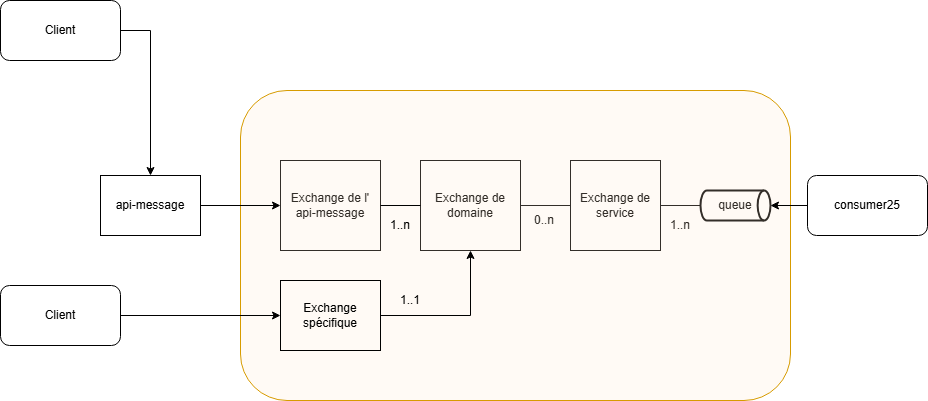

The diagram above was exported from draw.io. Its source (the exported page's mxGraphModel, read from the mxfile embedded in the PNG):
<mxGraphModel dx="1042" dy="539" grid="1" gridSize="10" guides="1" tooltips="1" connect="1" arrows="1" fold="1" page="1" pageScale="1" pageWidth="827" pageHeight="1169" background="none" math="0" shadow="0">
  <root>
    <mxCell id="0" />
    <mxCell id="1" parent="0" />
    <mxCell id="5TFMux1RP8ild-dQgcf5-1" value="Exchange de service" style="rounded=0;whiteSpace=wrap;html=1;" parent="1" vertex="1">
      <mxGeometry x="590" y="260" width="90" height="90" as="geometry" />
    </mxCell>
    <mxCell id="eWDsEHiJVU1BKkFps5_M-1" value="Exchange de domaine" style="rounded=0;whiteSpace=wrap;html=1;" parent="1" vertex="1">
      <mxGeometry x="440" y="260" width="100" height="90" as="geometry" />
    </mxCell>
    <mxCell id="eWDsEHiJVU1BKkFps5_M-3" value="Exchange de l'&lt;div&gt;api-message&lt;/div&gt;" style="rounded=0;whiteSpace=wrap;html=1;" parent="1" vertex="1">
      <mxGeometry x="300" y="260" width="100" height="90" as="geometry" />
    </mxCell>
    <mxCell id="eWDsEHiJVU1BKkFps5_M-6" value="" style="endArrow=none;html=1;rounded=0;entryX=0;entryY=0.5;entryDx=0;entryDy=0;exitX=1;exitY=0.5;exitDx=0;exitDy=0;" parent="1" source="eWDsEHiJVU1BKkFps5_M-1" target="5TFMux1RP8ild-dQgcf5-1" edge="1">
      <mxGeometry width="50" height="50" relative="1" as="geometry">
        <mxPoint x="470" y="430" as="sourcePoint" />
        <mxPoint x="520" y="380" as="targetPoint" />
      </mxGeometry>
    </mxCell>
    <mxCell id="eWDsEHiJVU1BKkFps5_M-8" value="0..n" style="text;html=1;align=center;verticalAlign=middle;whiteSpace=wrap;rounded=0;" parent="1" vertex="1">
      <mxGeometry x="534" y="305" width="60" height="30" as="geometry" />
    </mxCell>
    <mxCell id="eWDsEHiJVU1BKkFps5_M-10" value="queue" style="strokeWidth=2;html=1;shape=mxgraph.flowchart.direct_data;whiteSpace=wrap;" parent="1" vertex="1">
      <mxGeometry x="720" y="290" width="70" height="30" as="geometry" />
    </mxCell>
    <mxCell id="eWDsEHiJVU1BKkFps5_M-11" value="1..n" style="text;html=1;align=center;verticalAlign=middle;whiteSpace=wrap;rounded=0;" parent="1" vertex="1">
      <mxGeometry x="670" y="310" width="60" height="30" as="geometry" />
    </mxCell>
    <mxCell id="eWDsEHiJVU1BKkFps5_M-12" value="" style="endArrow=none;html=1;rounded=0;entryX=0;entryY=0.5;entryDx=0;entryDy=0;entryPerimeter=0;exitX=1;exitY=0.5;exitDx=0;exitDy=0;" parent="1" source="5TFMux1RP8ild-dQgcf5-1" target="eWDsEHiJVU1BKkFps5_M-10" edge="1">
      <mxGeometry width="50" height="50" relative="1" as="geometry">
        <mxPoint x="670" y="305" as="sourcePoint" />
        <mxPoint x="870" y="288.42105263157896" as="targetPoint" />
      </mxGeometry>
    </mxCell>
    <mxCell id="eWDsEHiJVU1BKkFps5_M-14" value="" style="rounded=1;whiteSpace=wrap;html=1;fillColor=#ffe6cc;strokeColor=#d79b00;strokeOpacity=100;fillOpacity=20;" parent="1" vertex="1">
      <mxGeometry x="260" y="190" width="550" height="310" as="geometry" />
    </mxCell>
    <mxCell id="eWDsEHiJVU1BKkFps5_M-21" value="" style="endArrow=none;html=1;rounded=0;exitX=1;exitY=0.5;exitDx=0;exitDy=0;entryX=0;entryY=0.5;entryDx=0;entryDy=0;" parent="1" source="eWDsEHiJVU1BKkFps5_M-3" target="eWDsEHiJVU1BKkFps5_M-1" edge="1">
      <mxGeometry width="50" height="50" relative="1" as="geometry">
        <mxPoint x="390" y="360" as="sourcePoint" />
        <mxPoint x="410" y="310" as="targetPoint" />
      </mxGeometry>
    </mxCell>
    <mxCell id="eWDsEHiJVU1BKkFps5_M-22" value="1..n" style="text;html=1;align=center;verticalAlign=middle;whiteSpace=wrap;rounded=0;" parent="1" vertex="1">
      <mxGeometry x="390" y="310" width="60" height="30" as="geometry" />
    </mxCell>
    <mxCell id="eWDsEHiJVU1BKkFps5_M-35" style="edgeStyle=orthogonalEdgeStyle;rounded=0;orthogonalLoop=1;jettySize=auto;html=1;" parent="1" source="eWDsEHiJVU1BKkFps5_M-23" target="eWDsEHiJVU1BKkFps5_M-1" edge="1">
      <mxGeometry relative="1" as="geometry" />
    </mxCell>
    <mxCell id="eWDsEHiJVU1BKkFps5_M-23" value="Exchange spécifique" style="rounded=0;whiteSpace=wrap;html=1;fillColor=none;" parent="1" vertex="1">
      <mxGeometry x="300" y="380" width="100" height="70" as="geometry" />
    </mxCell>
    <mxCell id="eWDsEHiJVU1BKkFps5_M-24" style="edgeStyle=orthogonalEdgeStyle;rounded=0;orthogonalLoop=1;jettySize=auto;html=1;exitX=0.5;exitY=1;exitDx=0;exitDy=0;" parent="1" source="eWDsEHiJVU1BKkFps5_M-23" target="eWDsEHiJVU1BKkFps5_M-23" edge="1">
      <mxGeometry relative="1" as="geometry" />
    </mxCell>
    <mxCell id="eWDsEHiJVU1BKkFps5_M-33" style="edgeStyle=orthogonalEdgeStyle;rounded=0;orthogonalLoop=1;jettySize=auto;html=1;" parent="1" source="eWDsEHiJVU1BKkFps5_M-25" target="eWDsEHiJVU1BKkFps5_M-3" edge="1">
      <mxGeometry relative="1" as="geometry">
        <mxPoint x="250" y="300" as="targetPoint" />
      </mxGeometry>
    </mxCell>
    <mxCell id="eWDsEHiJVU1BKkFps5_M-25" value="api-message" style="rounded=0;whiteSpace=wrap;html=1;" parent="1" vertex="1">
      <mxGeometry x="120" y="275" width="100" height="60" as="geometry" />
    </mxCell>
    <mxCell id="eWDsEHiJVU1BKkFps5_M-28" style="edgeStyle=orthogonalEdgeStyle;rounded=0;orthogonalLoop=1;jettySize=auto;html=1;exitX=1;exitY=0.5;exitDx=0;exitDy=0;" parent="1" source="eWDsEHiJVU1BKkFps5_M-26" target="eWDsEHiJVU1BKkFps5_M-25" edge="1">
      <mxGeometry relative="1" as="geometry" />
    </mxCell>
    <mxCell id="eWDsEHiJVU1BKkFps5_M-26" value="Client" style="rounded=1;whiteSpace=wrap;html=1;" parent="1" vertex="1">
      <mxGeometry x="20" y="100" width="120" height="60" as="geometry" />
    </mxCell>
    <mxCell id="eWDsEHiJVU1BKkFps5_M-31" style="edgeStyle=orthogonalEdgeStyle;rounded=0;orthogonalLoop=1;jettySize=auto;html=1;exitX=1;exitY=0.5;exitDx=0;exitDy=0;" parent="1" source="eWDsEHiJVU1BKkFps5_M-29" target="eWDsEHiJVU1BKkFps5_M-23" edge="1">
      <mxGeometry relative="1" as="geometry">
        <mxPoint x="270" y="415" as="targetPoint" />
      </mxGeometry>
    </mxCell>
    <mxCell id="eWDsEHiJVU1BKkFps5_M-29" value="Client" style="rounded=1;whiteSpace=wrap;html=1;" parent="1" vertex="1">
      <mxGeometry x="20" y="385" width="120" height="60" as="geometry" />
    </mxCell>
    <mxCell id="eWDsEHiJVU1BKkFps5_M-36" value="1..1" style="text;html=1;align=center;verticalAlign=middle;whiteSpace=wrap;rounded=0;" parent="1" vertex="1">
      <mxGeometry x="400" y="385" width="60" height="30" as="geometry" />
    </mxCell>
    <mxCell id="eWDsEHiJVU1BKkFps5_M-37" value="consumer25" style="rounded=1;whiteSpace=wrap;html=1;" parent="1" vertex="1">
      <mxGeometry x="827" y="275" width="120" height="60" as="geometry" />
    </mxCell>
    <mxCell id="eWDsEHiJVU1BKkFps5_M-39" style="edgeStyle=orthogonalEdgeStyle;rounded=0;orthogonalLoop=1;jettySize=auto;html=1;entryX=1;entryY=0.5;entryDx=0;entryDy=0;entryPerimeter=0;" parent="1" source="eWDsEHiJVU1BKkFps5_M-37" target="eWDsEHiJVU1BKkFps5_M-10" edge="1">
      <mxGeometry relative="1" as="geometry" />
    </mxCell>
  </root>
</mxGraphModel>